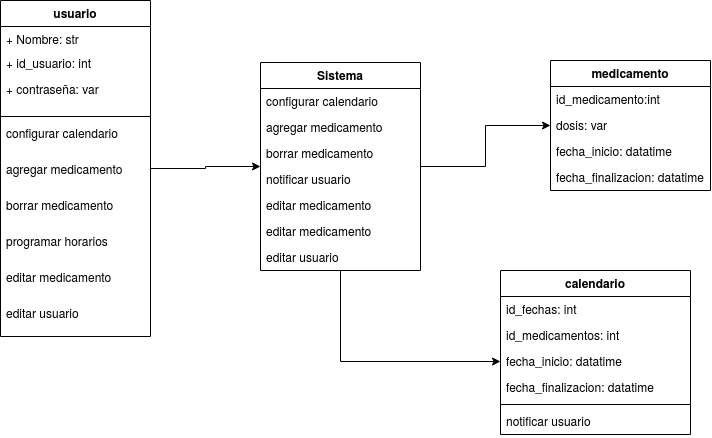

The diagram above was exported from draw.io. Its source (the exported page's mxGraphModel, read from the mxfile embedded in the PNG):
<mxGraphModel dx="731" dy="498" grid="1" gridSize="10" guides="1" tooltips="1" connect="1" arrows="1" fold="1" page="1" pageScale="1" pageWidth="827" pageHeight="1169" math="0" shadow="0">
  <root>
    <mxCell id="0" />
    <mxCell id="1" parent="0" />
    <mxCell id="VgOR5LFp59S6ygqw3PXU-87" style="edgeStyle=orthogonalEdgeStyle;rounded=0;orthogonalLoop=1;jettySize=auto;html=1;fontFamily=Helvetica;fontSize=12;fontColor=default;" edge="1" parent="1" source="VgOR5LFp59S6ygqw3PXU-9" target="VgOR5LFp59S6ygqw3PXU-66">
      <mxGeometry relative="1" as="geometry" />
    </mxCell>
    <mxCell id="VgOR5LFp59S6ygqw3PXU-9" value="usuario" style="swimlane;fontStyle=1;align=center;verticalAlign=top;childLayout=stackLayout;horizontal=1;startSize=26;horizontalStack=0;resizeParent=1;resizeParentMax=0;resizeLast=0;collapsible=1;marginBottom=0;" vertex="1" parent="1">
      <mxGeometry x="20" y="50" width="150" height="336" as="geometry" />
    </mxCell>
    <mxCell id="VgOR5LFp59S6ygqw3PXU-10" value="+ Nombre: str&#10;&#10;" style="text;strokeColor=none;fillColor=none;align=left;verticalAlign=top;spacingLeft=4;spacingRight=4;overflow=hidden;rotatable=0;points=[[0,0.5],[1,0.5]];portConstraint=eastwest;" vertex="1" parent="VgOR5LFp59S6ygqw3PXU-9">
      <mxGeometry y="26" width="150" height="24" as="geometry" />
    </mxCell>
    <mxCell id="VgOR5LFp59S6ygqw3PXU-12" value="+ id_usuario: int" style="text;strokeColor=none;fillColor=none;align=left;verticalAlign=top;spacingLeft=4;spacingRight=4;overflow=hidden;rotatable=0;points=[[0,0.5],[1,0.5]];portConstraint=eastwest;" vertex="1" parent="VgOR5LFp59S6ygqw3PXU-9">
      <mxGeometry y="50" width="150" height="26" as="geometry" />
    </mxCell>
    <mxCell id="VgOR5LFp59S6ygqw3PXU-24" value="+ contraseña: var" style="text;strokeColor=none;fillColor=none;align=left;verticalAlign=top;spacingLeft=4;spacingRight=4;overflow=hidden;rotatable=0;points=[[0,0.5],[1,0.5]];portConstraint=eastwest;" vertex="1" parent="VgOR5LFp59S6ygqw3PXU-9">
      <mxGeometry y="76" width="150" height="36" as="geometry" />
    </mxCell>
    <mxCell id="VgOR5LFp59S6ygqw3PXU-11" value="" style="line;strokeWidth=1;fillColor=none;align=left;verticalAlign=middle;spacingTop=-1;spacingLeft=3;spacingRight=3;rotatable=0;labelPosition=right;points=[];portConstraint=eastwest;" vertex="1" parent="VgOR5LFp59S6ygqw3PXU-9">
      <mxGeometry y="112" width="150" height="8" as="geometry" />
    </mxCell>
    <mxCell id="VgOR5LFp59S6ygqw3PXU-47" value="configurar calendario" style="text;strokeColor=none;fillColor=none;align=left;verticalAlign=top;spacingLeft=4;spacingRight=4;overflow=hidden;rotatable=0;points=[[0,0.5],[1,0.5]];portConstraint=eastwest;" vertex="1" parent="VgOR5LFp59S6ygqw3PXU-9">
      <mxGeometry y="120" width="150" height="36" as="geometry" />
    </mxCell>
    <mxCell id="VgOR5LFp59S6ygqw3PXU-30" value="agregar medicamento&#10;" style="text;strokeColor=none;fillColor=none;align=left;verticalAlign=top;spacingLeft=4;spacingRight=4;overflow=hidden;rotatable=0;points=[[0,0.5],[1,0.5]];portConstraint=eastwest;" vertex="1" parent="VgOR5LFp59S6ygqw3PXU-9">
      <mxGeometry y="156" width="150" height="36" as="geometry" />
    </mxCell>
    <mxCell id="VgOR5LFp59S6ygqw3PXU-32" value="borrar medicamento" style="text;strokeColor=none;fillColor=none;align=left;verticalAlign=top;spacingLeft=4;spacingRight=4;overflow=hidden;rotatable=0;points=[[0,0.5],[1,0.5]];portConstraint=eastwest;" vertex="1" parent="VgOR5LFp59S6ygqw3PXU-9">
      <mxGeometry y="192" width="150" height="36" as="geometry" />
    </mxCell>
    <mxCell id="VgOR5LFp59S6ygqw3PXU-33" value="programar horarios" style="text;strokeColor=none;fillColor=none;align=left;verticalAlign=top;spacingLeft=4;spacingRight=4;overflow=hidden;rotatable=0;points=[[0,0.5],[1,0.5]];portConstraint=eastwest;" vertex="1" parent="VgOR5LFp59S6ygqw3PXU-9">
      <mxGeometry y="228" width="150" height="36" as="geometry" />
    </mxCell>
    <mxCell id="VgOR5LFp59S6ygqw3PXU-36" value="editar medicamento" style="text;strokeColor=none;fillColor=none;align=left;verticalAlign=top;spacingLeft=4;spacingRight=4;overflow=hidden;rotatable=0;points=[[0,0.5],[1,0.5]];portConstraint=eastwest;" vertex="1" parent="VgOR5LFp59S6ygqw3PXU-9">
      <mxGeometry y="264" width="150" height="36" as="geometry" />
    </mxCell>
    <mxCell id="VgOR5LFp59S6ygqw3PXU-83" value="editar usuario" style="text;strokeColor=none;fillColor=none;align=left;verticalAlign=top;spacingLeft=4;spacingRight=4;overflow=hidden;rotatable=0;points=[[0,0.5],[1,0.5]];portConstraint=eastwest;" vertex="1" parent="VgOR5LFp59S6ygqw3PXU-9">
      <mxGeometry y="300" width="150" height="36" as="geometry" />
    </mxCell>
    <mxCell id="VgOR5LFp59S6ygqw3PXU-41" value="calendario" style="swimlane;fontStyle=1;childLayout=stackLayout;horizontal=1;startSize=26;fillColor=none;horizontalStack=0;resizeParent=1;resizeParentMax=0;resizeLast=0;collapsible=1;marginBottom=0;fontFamily=Helvetica;fontSize=12;fontColor=default;" vertex="1" parent="1">
      <mxGeometry x="520" y="320" width="190" height="164" as="geometry" />
    </mxCell>
    <mxCell id="VgOR5LFp59S6ygqw3PXU-42" value="id_fechas: int" style="text;strokeColor=none;fillColor=none;align=left;verticalAlign=top;spacingLeft=4;spacingRight=4;overflow=hidden;rotatable=0;points=[[0,0.5],[1,0.5]];portConstraint=eastwest;fontFamily=Helvetica;fontSize=12;fontColor=default;" vertex="1" parent="VgOR5LFp59S6ygqw3PXU-41">
      <mxGeometry y="26" width="190" height="26" as="geometry" />
    </mxCell>
    <mxCell id="VgOR5LFp59S6ygqw3PXU-43" value="id_medicamentos: int" style="text;strokeColor=none;fillColor=none;align=left;verticalAlign=top;spacingLeft=4;spacingRight=4;overflow=hidden;rotatable=0;points=[[0,0.5],[1,0.5]];portConstraint=eastwest;fontFamily=Helvetica;fontSize=12;fontColor=default;" vertex="1" parent="VgOR5LFp59S6ygqw3PXU-41">
      <mxGeometry y="52" width="190" height="26" as="geometry" />
    </mxCell>
    <mxCell id="VgOR5LFp59S6ygqw3PXU-44" value="fecha_inicio: datatime" style="text;strokeColor=none;fillColor=none;align=left;verticalAlign=top;spacingLeft=4;spacingRight=4;overflow=hidden;rotatable=0;points=[[0,0.5],[1,0.5]];portConstraint=eastwest;fontFamily=Helvetica;fontSize=12;fontColor=default;" vertex="1" parent="VgOR5LFp59S6ygqw3PXU-41">
      <mxGeometry y="78" width="190" height="26" as="geometry" />
    </mxCell>
    <mxCell id="VgOR5LFp59S6ygqw3PXU-45" value="fecha_finalizacion: datatime" style="text;strokeColor=none;fillColor=none;align=left;verticalAlign=top;spacingLeft=4;spacingRight=4;overflow=hidden;rotatable=0;points=[[0,0.5],[1,0.5]];portConstraint=eastwest;fontFamily=Helvetica;fontSize=12;fontColor=default;" vertex="1" parent="VgOR5LFp59S6ygqw3PXU-41">
      <mxGeometry y="104" width="190" height="26" as="geometry" />
    </mxCell>
    <mxCell id="VgOR5LFp59S6ygqw3PXU-76" value="" style="line;strokeWidth=1;fillColor=none;align=left;verticalAlign=middle;spacingTop=-1;spacingLeft=3;spacingRight=3;rotatable=0;labelPosition=right;points=[];portConstraint=eastwest;fontFamily=Helvetica;fontSize=12;fontColor=default;" vertex="1" parent="VgOR5LFp59S6ygqw3PXU-41">
      <mxGeometry y="130" width="190" height="8" as="geometry" />
    </mxCell>
    <mxCell id="VgOR5LFp59S6ygqw3PXU-75" value="notificar usuario" style="text;strokeColor=none;fillColor=none;align=left;verticalAlign=top;spacingLeft=4;spacingRight=4;overflow=hidden;rotatable=0;points=[[0,0.5],[1,0.5]];portConstraint=eastwest;fontFamily=Helvetica;fontSize=12;fontColor=default;" vertex="1" parent="VgOR5LFp59S6ygqw3PXU-41">
      <mxGeometry y="138" width="190" height="26" as="geometry" />
    </mxCell>
    <mxCell id="VgOR5LFp59S6ygqw3PXU-51" value="medicamento" style="swimlane;fontStyle=1;align=center;verticalAlign=top;childLayout=stackLayout;horizontal=1;startSize=26;horizontalStack=0;resizeParent=1;resizeParentMax=0;resizeLast=0;collapsible=1;marginBottom=0;fontFamily=Helvetica;fontSize=12;fontColor=default;fillColor=none;gradientColor=none;" vertex="1" parent="1">
      <mxGeometry x="570" y="110" width="160" height="130" as="geometry" />
    </mxCell>
    <mxCell id="VgOR5LFp59S6ygqw3PXU-52" value="id_medicamento:int" style="text;strokeColor=none;fillColor=none;align=left;verticalAlign=top;spacingLeft=4;spacingRight=4;overflow=hidden;rotatable=0;points=[[0,0.5],[1,0.5]];portConstraint=eastwest;fontFamily=Helvetica;fontSize=12;fontColor=default;" vertex="1" parent="VgOR5LFp59S6ygqw3PXU-51">
      <mxGeometry y="26" width="160" height="26" as="geometry" />
    </mxCell>
    <mxCell id="VgOR5LFp59S6ygqw3PXU-54" value="dosis: var" style="text;strokeColor=none;fillColor=none;align=left;verticalAlign=top;spacingLeft=4;spacingRight=4;overflow=hidden;rotatable=0;points=[[0,0.5],[1,0.5]];portConstraint=eastwest;fontFamily=Helvetica;fontSize=12;fontColor=default;" vertex="1" parent="VgOR5LFp59S6ygqw3PXU-51">
      <mxGeometry y="52" width="160" height="26" as="geometry" />
    </mxCell>
    <mxCell id="VgOR5LFp59S6ygqw3PXU-56" value="fecha_inicio: datatime" style="text;strokeColor=none;fillColor=none;align=left;verticalAlign=top;spacingLeft=4;spacingRight=4;overflow=hidden;rotatable=0;points=[[0,0.5],[1,0.5]];portConstraint=eastwest;fontFamily=Helvetica;fontSize=12;fontColor=default;" vertex="1" parent="VgOR5LFp59S6ygqw3PXU-51">
      <mxGeometry y="78" width="160" height="26" as="geometry" />
    </mxCell>
    <mxCell id="VgOR5LFp59S6ygqw3PXU-57" value="fecha_finalizacion: datatime" style="text;strokeColor=none;fillColor=none;align=left;verticalAlign=top;spacingLeft=4;spacingRight=4;overflow=hidden;rotatable=0;points=[[0,0.5],[1,0.5]];portConstraint=eastwest;fontFamily=Helvetica;fontSize=12;fontColor=default;" vertex="1" parent="VgOR5LFp59S6ygqw3PXU-51">
      <mxGeometry y="104" width="160" height="26" as="geometry" />
    </mxCell>
    <mxCell id="VgOR5LFp59S6ygqw3PXU-86" style="edgeStyle=orthogonalEdgeStyle;rounded=0;orthogonalLoop=1;jettySize=auto;html=1;fontFamily=Helvetica;fontSize=12;fontColor=default;" edge="1" parent="1" source="VgOR5LFp59S6ygqw3PXU-66" target="VgOR5LFp59S6ygqw3PXU-51">
      <mxGeometry relative="1" as="geometry" />
    </mxCell>
    <mxCell id="VgOR5LFp59S6ygqw3PXU-88" style="edgeStyle=orthogonalEdgeStyle;rounded=0;orthogonalLoop=1;jettySize=auto;html=1;entryX=0;entryY=0.5;entryDx=0;entryDy=0;fontFamily=Helvetica;fontSize=12;fontColor=default;" edge="1" parent="1" source="VgOR5LFp59S6ygqw3PXU-66" target="VgOR5LFp59S6ygqw3PXU-44">
      <mxGeometry relative="1" as="geometry" />
    </mxCell>
    <mxCell id="VgOR5LFp59S6ygqw3PXU-66" value="Sistema" style="swimlane;fontStyle=1;align=center;verticalAlign=top;childLayout=stackLayout;horizontal=1;startSize=26;horizontalStack=0;resizeParent=1;resizeParentMax=0;resizeLast=0;collapsible=1;marginBottom=0;fontFamily=Helvetica;fontSize=12;fontColor=default;fillColor=none;gradientColor=none;" vertex="1" parent="1">
      <mxGeometry x="280" y="112" width="160" height="208" as="geometry" />
    </mxCell>
    <mxCell id="VgOR5LFp59S6ygqw3PXU-67" value="configurar calendario" style="text;strokeColor=none;fillColor=none;align=left;verticalAlign=top;spacingLeft=4;spacingRight=4;overflow=hidden;rotatable=0;points=[[0,0.5],[1,0.5]];portConstraint=eastwest;fontFamily=Helvetica;fontSize=12;fontColor=default;" vertex="1" parent="VgOR5LFp59S6ygqw3PXU-66">
      <mxGeometry y="26" width="160" height="26" as="geometry" />
    </mxCell>
    <mxCell id="VgOR5LFp59S6ygqw3PXU-71" value="agregar medicamento" style="text;strokeColor=none;fillColor=none;align=left;verticalAlign=top;spacingLeft=4;spacingRight=4;overflow=hidden;rotatable=0;points=[[0,0.5],[1,0.5]];portConstraint=eastwest;fontFamily=Helvetica;fontSize=12;fontColor=default;" vertex="1" parent="VgOR5LFp59S6ygqw3PXU-66">
      <mxGeometry y="52" width="160" height="26" as="geometry" />
    </mxCell>
    <mxCell id="VgOR5LFp59S6ygqw3PXU-70" value="borrar medicamento" style="text;strokeColor=none;fillColor=none;align=left;verticalAlign=top;spacingLeft=4;spacingRight=4;overflow=hidden;rotatable=0;points=[[0,0.5],[1,0.5]];portConstraint=eastwest;fontFamily=Helvetica;fontSize=12;fontColor=default;" vertex="1" parent="VgOR5LFp59S6ygqw3PXU-66">
      <mxGeometry y="78" width="160" height="26" as="geometry" />
    </mxCell>
    <mxCell id="VgOR5LFp59S6ygqw3PXU-74" value="notificar usuario" style="text;strokeColor=none;fillColor=none;align=left;verticalAlign=top;spacingLeft=4;spacingRight=4;overflow=hidden;rotatable=0;points=[[0,0.5],[1,0.5]];portConstraint=eastwest;fontFamily=Helvetica;fontSize=12;fontColor=default;" vertex="1" parent="VgOR5LFp59S6ygqw3PXU-66">
      <mxGeometry y="104" width="160" height="26" as="geometry" />
    </mxCell>
    <mxCell id="VgOR5LFp59S6ygqw3PXU-77" value="editar medicamento" style="text;strokeColor=none;fillColor=none;align=left;verticalAlign=top;spacingLeft=4;spacingRight=4;overflow=hidden;rotatable=0;points=[[0,0.5],[1,0.5]];portConstraint=eastwest;fontFamily=Helvetica;fontSize=12;fontColor=default;" vertex="1" parent="VgOR5LFp59S6ygqw3PXU-66">
      <mxGeometry y="130" width="160" height="26" as="geometry" />
    </mxCell>
    <mxCell id="VgOR5LFp59S6ygqw3PXU-84" value="editar medicamento" style="text;strokeColor=none;fillColor=none;align=left;verticalAlign=top;spacingLeft=4;spacingRight=4;overflow=hidden;rotatable=0;points=[[0,0.5],[1,0.5]];portConstraint=eastwest;fontFamily=Helvetica;fontSize=12;fontColor=default;" vertex="1" parent="VgOR5LFp59S6ygqw3PXU-66">
      <mxGeometry y="156" width="160" height="26" as="geometry" />
    </mxCell>
    <mxCell id="VgOR5LFp59S6ygqw3PXU-85" value="editar usuario" style="text;strokeColor=none;fillColor=none;align=left;verticalAlign=top;spacingLeft=4;spacingRight=4;overflow=hidden;rotatable=0;points=[[0,0.5],[1,0.5]];portConstraint=eastwest;fontFamily=Helvetica;fontSize=12;fontColor=default;" vertex="1" parent="VgOR5LFp59S6ygqw3PXU-66">
      <mxGeometry y="182" width="160" height="26" as="geometry" />
    </mxCell>
  </root>
</mxGraphModel>